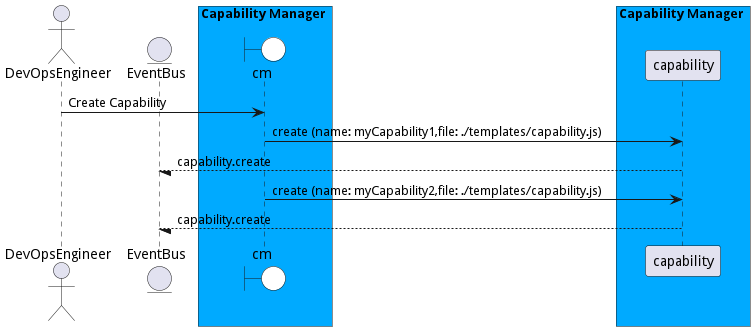

The diagram above was rendered by PlantUML. Its source (embedded in the PNG):
@startuml

actor "DevOpsEngineer"


entity EventBus

box Capability Manager #00aaff
    boundary cm #white
end box


box Capability Manager #00aaff
            participant capability
    end box


"DevOpsEngineer" -> cm: Create Capability

    cm -> "capability": create (name: myCapability1,file: ./templates/capability.js)

    "capability" --/ EventBus: capability.create

    cm -> "capability": create (name: myCapability2,file: ./templates/capability.js)

    "capability" --/ EventBus: capability.create



@enduml